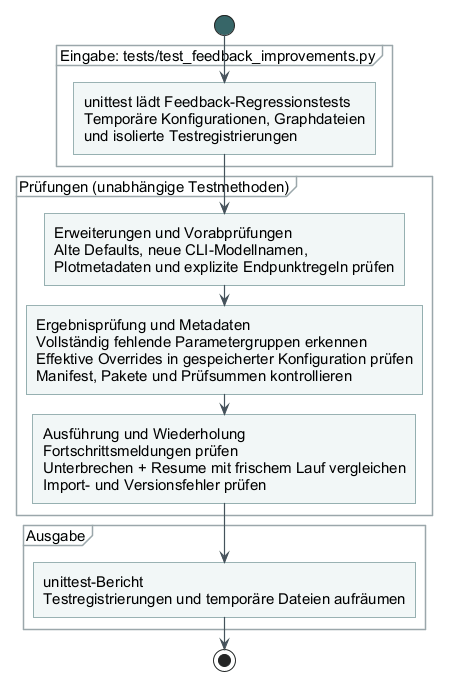

The diagram above was rendered by PlantUML. Its source (embedded in the PNG):
@startuml
!include _style.iuml
start
partition "Eingabe: tests/test_feedback_improvements.py" {
  :unittest lädt Feedback-Regressionstests\nTemporäre Konfigurationen, Graphdateien\nund isolierte Testregistrierungen;
}
partition "Prüfungen (unabhängige Testmethoden)" {
  :Erweiterungen und Vorabprüfungen\nAlte Defaults, neue CLI-Modellnamen,\nPlotmetadaten und explizite Endpunktregeln prüfen;
  :Ergebnisprüfung und Metadaten\nVollständig fehlende Parametergruppen erkennen\nEffektive Overrides in gespeicherter Konfiguration prüfen\nManifest, Pakete und Prüfsummen kontrollieren;
  :Ausführung und Wiederholung\nFortschrittsmeldungen prüfen\nUnterbrechen + Resume mit frischem Lauf vergleichen\nImport- und Versionsfehler prüfen;
}
partition "Ausgabe" {
  :unittest-Bericht\nTestregistrierungen und temporäre Dateien aufräumen;
}
stop
@enduml